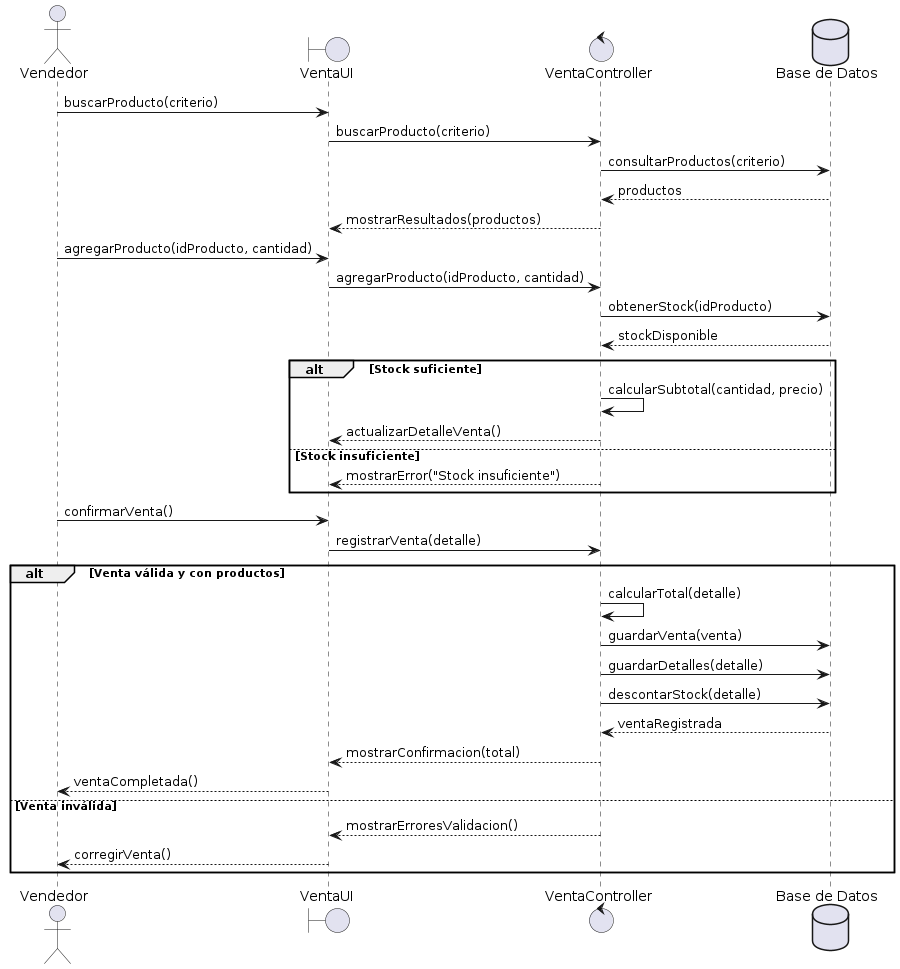

The diagram above was rendered by PlantUML. Its source (embedded in the PNG):
@startuml
actor Vendedor
boundary "VentaUI" as UI
control "VentaController" as C
database "Base de Datos" as DB
Vendedor -> UI : buscarProducto(criterio)
UI -> C : buscarProducto(criterio)
C -> DB : consultarProductos(criterio)
DB --> C : productos
C --> UI : mostrarResultados(productos)
Vendedor -> UI : agregarProducto(idProducto, cantidad)
UI -> C : agregarProducto(idProducto, cantidad)
C -> DB : obtenerStock(idProducto)
DB --> C : stockDisponible
alt Stock suficiente
    C -> C : calcularSubtotal(cantidad, precio)
    C --> UI : actualizarDetalleVenta()
else Stock insuficiente
    C --> UI : mostrarError("Stock insuficiente")
end
Vendedor -> UI : confirmarVenta()
UI -> C : registrarVenta(detalle)
alt Venta válida y con productos
    C -> C : calcularTotal(detalle)
    C -> DB : guardarVenta(venta)
    C -> DB : guardarDetalles(detalle)
    C -> DB : descontarStock(detalle)
    DB --> C : ventaRegistrada
    C --> UI : mostrarConfirmacion(total)
    UI --> Vendedor : ventaCompletada()
else Venta inválida
    C --> UI : mostrarErroresValidacion()
    UI --> Vendedor : corregirVenta()
end
@enduml